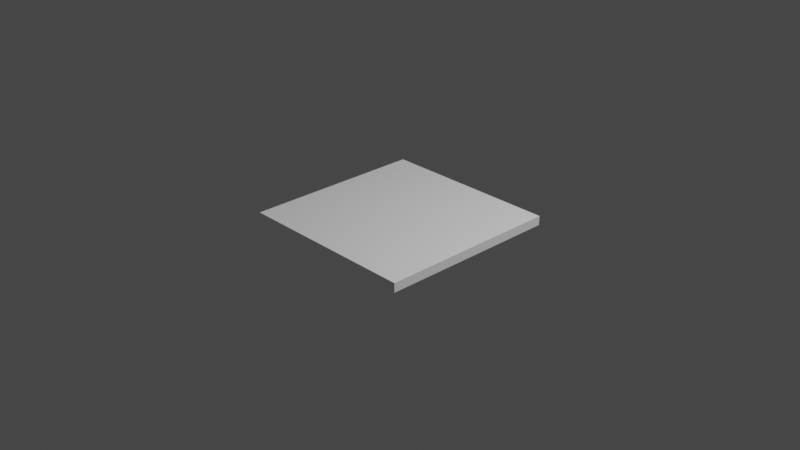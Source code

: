 # Source: barast.blend  (saved by Blender 2.80.75; exported with 4.5.12 LTS)
import bpy
from mathutils import Matrix  # noqa: F401  (used for matrix-valued properties, if any)

bpy.ops.wm.read_factory_settings(use_empty=True)
scene = bpy.context.scene
scene.name = 'Scene'

# ---- collections
col_collection = bpy.data.collections.new('Collection'); scene.collection.children.link(col_collection)

# ---- materials (node trees are filled in below, after node groups)
mat_material = bpy.data.materials.new('Material')
mat_material.alpha_threshold = 0.0
mat_material.use_transparent_shadow = False
mat_material.diffuse_color = (1.0, 1.0, 1.0, 1.0)
mat_material.line_color = (0.0, 0.0, 0.0, 1.0)

# ---- material node trees

# ---- world
world_world = bpy.data.worlds.new('World'); scene.world = world_world
world_world.use_nodes = True; world_world.node_tree.nodes.clear()
_N = world_world.node_tree.nodes; _L = world_world.node_tree.links
n0 = _N.new('ShaderNodeOutputWorld'); n0.name = 'World Output'; n0.location = (300, 300)
n1 = _N.new('ShaderNodeBackground'); n1.name = 'Background'; n1.location = (10, 300)
n1.inputs[0].default_value = (0.05088, 0.05088, 0.05088, 1.0)
_L.new(n1.outputs[0], n0.inputs[0])
n0.is_active_output = True
world_world.color = (0.05088, 0.05088, 0.05088)
world_world.use_sun_shadow = False
world_world.sun_shadow_jitter_overblur = 0.0

# ---- cameras
cam_camera = bpy.data.cameras.new('Camera')
cam_camera.clip_end = 100.0
cam_camera.ortho_scale = 7.314

# ---- lights
light_light = bpy.data.lights.new('Light', 'POINT')
light_light.transmission_factor = 0.0
light_light.energy = 1000.0
light_light.shadow_soft_size = 0.1
light_light.shadow_maximum_resolution = 0.006
light_light.use_absolute_resolution = True

# ---- meshes
me_cube = bpy.data.meshes.new('Cube')
me_cube.from_pydata([(1.0, 1.0, 1.0), (1.0, 1.0, -1.0), (1.0, -1.0, 1.0), (1.0, -1.0, -1.0), (-1.0, 1.0, 1.0), (-1.0, 1.0, -1.0), (-1.0, -1.0, 1.0), (-1.0, -1.0, -1.0)], [], [(0, 4, 6, 2), (3, 2, 6, 7), (7, 6, 4, 5), (5, 1, 3, 7), (1, 0, 2, 3), (5, 4, 0, 1)])
_uv = me_cube.uv_layers.new(name='UVMap')
_uv.uv.foreach_set('vector', [0.375, 0.0, 0.625, 0.0, 0.625, 0.25, 0.375, 0.25, 0.375, 0.25, 0.625, 0.25, 0.625, 0.5, 0.375, 0.5, 0.375, 0.5, 0.625, 0.5, 0.625, 0.75, 0.375, 0.75, 0.375, 0.75, 0.625, 0.75, 0.625, 1.0, 0.375, 1.0, 0.125, 0.5, 0.375, 0.5, 0.375, 0.75, 0.125, 0.75, 0.625, 0.5, 0.875, 0.5, 0.875, 0.75, 0.625, 0.75])
me_cube.materials.append(mat_material)
me_cube.use_remesh_preserve_volume = False
me_cube.use_remesh_preserve_attributes = False
me_cube.use_mirror_vertex_groups = False
me_cube.update()

# ---- objects
ob_cube = bpy.data.objects.new('Cube', me_cube)
ob_light = bpy.data.objects.new('Light', light_light)
ob_camera = bpy.data.objects.new('Camera', cam_camera)

# ---- transforms, parenting, visibility, modifiers, constraints
ob_cube.location = (0.0, 0.0, 0.0)
ob_cube.scale = (1.0, 1.0, 0.05)
ob_cube.lock_rotations_4d = False
ob_cube.empty_display_type = 'ARROWS'
ob_cube.lineart.crease_threshold = 0.0
ob_light.location = (4.076, 1.005, 5.904)
ob_light.rotation_euler = (0.6503, 0.05522, 1.866)
ob_light.lock_rotations_4d = False
ob_light.empty_display_type = 'ARROWS'
ob_light.color = (0.0, 0.0, 0.0, 0.0)
ob_light.lineart.crease_threshold = 0.0
ob_camera.location = (7.359, -6.926, 4.958)
ob_camera.rotation_euler = (1.109, 0.0, 0.8149)
ob_camera.lock_rotations_4d = False
ob_camera.empty_display_type = 'ARROWS'
ob_camera.color = (0.0, 0.0, 0.0, 0.0)
ob_camera.display_type = 'WIRE'
ob_camera.lineart.crease_threshold = 0.0

# ---- collection membership
col_collection.objects.link(ob_cube)
col_collection.objects.link(ob_light)
col_collection.objects.link(ob_camera)

# ---- scene / render settings (as saved in the file)
scene.camera = ob_camera
scene.frame_start = 1; scene.frame_end = 250; scene.frame_set(1)
scene.render.engine = 'BLENDER_EEVEE_NEXT'
scene.cycles.use_denoising = False
scene.cycles.samples = 128
scene.cycles.sampling_pattern = 'TABULATED_SOBOL'
scene.cycles.use_adaptive_sampling = False
scene.cycles.use_light_tree = False
scene.view_settings.view_transform = 'Filmic'
bpy.context.view_layer.update()
